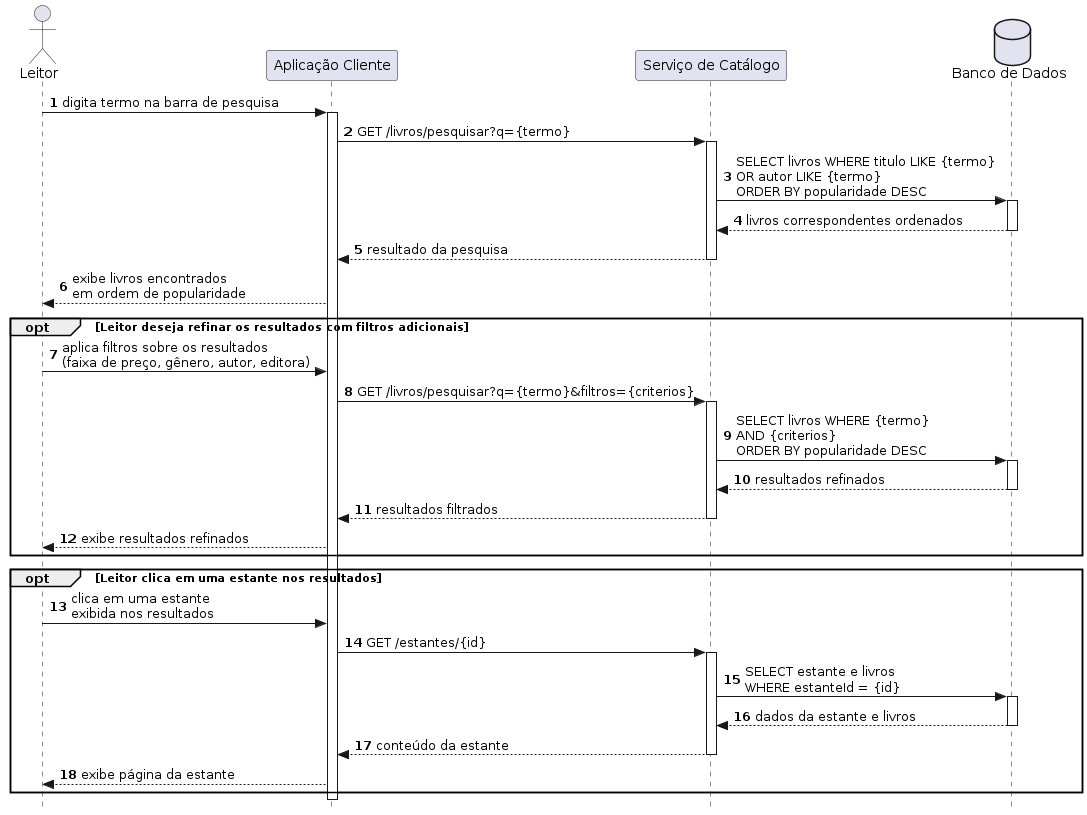

The diagram above was rendered by PlantUML. Its source (embedded in the PNG):
@startuml
autonumber
skinparam style strictuml

actor Leitor as "Leitor"
participant Client          as "Aplicação Cliente"
participant ServiceCatalogo as "Serviço de Catálogo"
database    BD              as "Banco de Dados"

Leitor -> Client : digita termo na barra de pesquisa
activate Client

Client -> ServiceCatalogo : GET /livros/pesquisar?q={termo}
activate ServiceCatalogo
ServiceCatalogo -> BD : SELECT livros WHERE titulo LIKE {termo}\nOR autor LIKE {termo}\nORDER BY popularidade DESC
activate BD
BD --> ServiceCatalogo : livros correspondentes ordenados
deactivate BD
ServiceCatalogo --> Client : resultado da pesquisa
deactivate ServiceCatalogo

Client --> Leitor : exibe livros encontrados\nem ordem de popularidade

' ── extend: aplicar_filtros (opcional) ───
opt Leitor deseja refinar os resultados com filtros adicionais
    Leitor -> Client : aplica filtros sobre os resultados\n(faixa de preço, gênero, autor, editora)
    Client -> ServiceCatalogo : GET /livros/pesquisar?q={termo}&filtros={criterios}
    activate ServiceCatalogo
    ServiceCatalogo -> BD : SELECT livros WHERE {termo}\nAND {criterios}\nORDER BY popularidade DESC
    activate BD
    BD --> ServiceCatalogo : resultados refinados
    deactivate BD
    ServiceCatalogo --> Client : resultados filtrados
    deactivate ServiceCatalogo
    Client --> Leitor : exibe resultados refinados
end
' ─────────────────────────────────────────

' ── extend: acessar_estante (opcional) ───
opt Leitor clica em uma estante nos resultados
    Leitor -> Client : clica em uma estante\nexibida nos resultados
    Client -> ServiceCatalogo : GET /estantes/{id}
    activate ServiceCatalogo
    ServiceCatalogo -> BD : SELECT estante e livros\nWHERE estanteId = {id}
    activate BD
    BD --> ServiceCatalogo : dados da estante e livros
    deactivate BD
    ServiceCatalogo --> Client : conteúdo da estante
    deactivate ServiceCatalogo
    Client --> Leitor : exibe página da estante
end
' ─────────────────────────────────────────

deactivate Client
@enduml